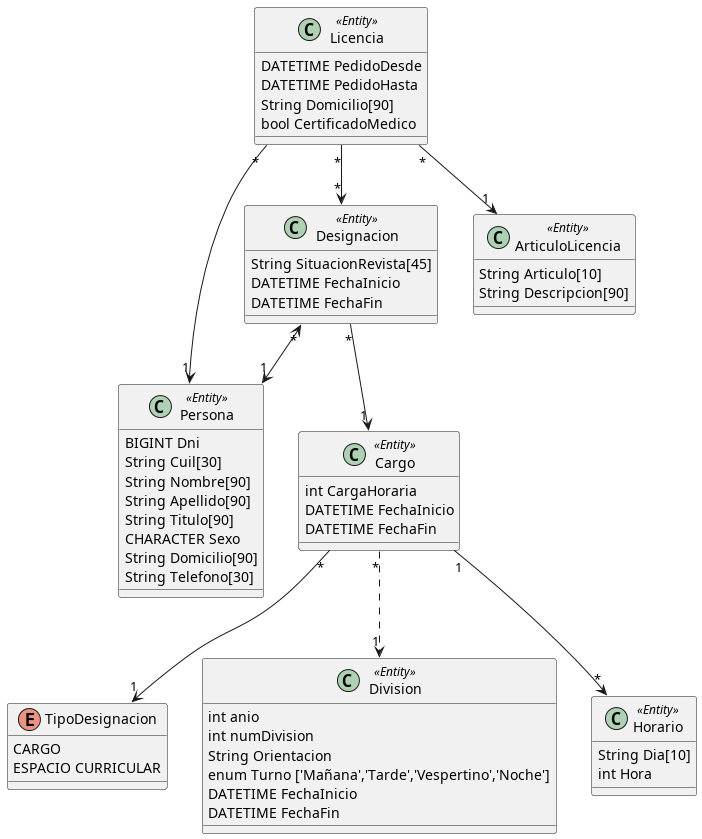

The diagram above was rendered by PlantUML. Its source (embedded in the PNG):
@startuml
enum TipoDesignacion {
   CARGO
   ESPACIO CURRICULAR
}

class Division <<Entity>> {
  int anio
  int numDivision
  String Orientacion
  enum Turno ['Mañana','Tarde','Vespertino','Noche']
  DATETIME FechaInicio
  DATETIME FechaFin
}

class Cargo <<Entity>> {
  int CargaHoraria
  DATETIME FechaInicio
  DATETIME FechaFin
}

Cargo "*" --> "1" TipoDesignacion
Cargo "*" ..> "1" Division

class Persona <<Entity>> {
  BIGINT Dni
  String Cuil[30]
  String Nombre[90]
  String Apellido[90]
  String Titulo[90]
  CHARACTER Sexo
  String Domicilio[90]
  String Telefono[30]
}

class Designacion <<Entity>> {
  String SituacionRevista[45]
  DATETIME FechaInicio
  DATETIME FechaFin
}

Designacion "*" <--> "1" Persona
Designacion "*" --> "1" Cargo

class Horario <<Entity>> {
  String Dia[10]
  int Hora
}

Cargo "1" --> "*" Horario

class ArticuloLicencia <<Entity>> {
  String Articulo[10]
  String Descripcion[90]
}

class Licencia <<Entity>> {
  DATETIME PedidoDesde
  DATETIME PedidoHasta
  String Domicilio[90]
  bool CertificadoMedico
}

Licencia "*" --> "1" Persona
Licencia "*" --> "1" ArticuloLicencia
Licencia "*" --> "*" Designacion

@enduml